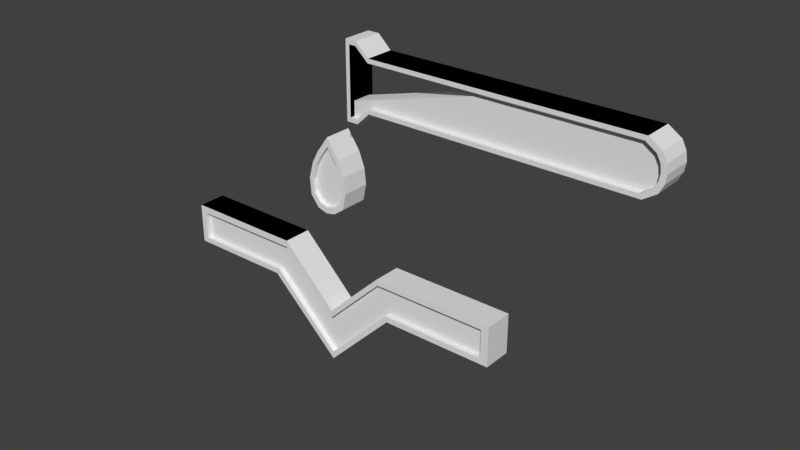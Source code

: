 # Source: Acid.blend  (saved by Blender 2.78.0; exported with 4.5.12 LTS)
import bpy
from mathutils import Matrix  # noqa: F401  (used for matrix-valued properties, if any)

bpy.ops.wm.read_factory_settings(use_empty=True)
scene = bpy.context.scene
scene.name = 'Scene'

# ---- collections
col_collection_1 = bpy.data.collections.new('Collection 1'); scene.collection.children.link(col_collection_1)

# ---- world
world_world = bpy.data.worlds.new('World'); scene.world = world_world
world_world.color = (0.05088, 0.05088, 0.05088)
world_world.use_sun_shadow = False
world_world.sun_shadow_jitter_overblur = 0.0
world_world.cycles.sampling_method = 'MANUAL'

# ---- meshes
me_cube_010 = bpy.data.meshes.new('Cube.010')
me_cube_010.from_pydata([(0.02351, 4.172e-07, -2.334), (2.317, 0.0, -0.03399), (6.017, 0.0, -0.03399), (6.017, 0.0, 0.966), (2.017, 0.0, 0.966), (0.01218, 1.192e-07, -0.984), (-1.983, 0.0, 0.966), (-5.983, -5.96e-08, 0.9661), (-2.383, 0.0, -0.03399), (-5.983, 0.0, -0.03399), (-5.983, 5.96e-08, 0.9659), (0.02302, 4.172e-07, -2.602), (2.385, -1.192e-07, -0.2313), (6.287, -1.192e-07, -0.2313), (6.287, -1.192e-07, 1.154), (1.969, -1.192e-07, 1.154), (0.007322, 5.96e-08, -0.7317), (-1.95, 5.96e-08, 1.205), (-6.203, -5.96e-08, 1.205), (-2.504, 5.96e-08, -0.2228), (-6.203, 5.96e-08, -0.2228), (-6.203, 1.192e-07, 1.205), (0.02351, -1.003, -2.334), (2.317, -1.003, -0.03399), (6.017, -1.003, -0.03399), (6.017, -1.003, 0.966), (2.017, -1.003, 0.966), (0.01218, -1.003, -0.984), (-1.983, -1.003, 0.966), (-5.983, -1.003, 0.9661), (-2.383, -1.003, -0.03399), (-5.983, -1.003, -0.03399), (-5.983, -1.003, 0.9659), (0.02302, -1.003, -2.602), (2.385, -1.003, -0.2313), (6.287, -1.003, -0.2313), (6.287, -1.003, 1.154), (1.969, -1.003, 1.154), (0.007322, -1.003, -0.7317), (-1.95, -1.003, 1.205), (-6.203, -1.003, 1.205), (-2.504, -1.003, -0.2228), (-6.203, -1.003, -0.2228), (-6.203, -1.003, 1.205)], [], [(10, 9, 20, 21), (6, 7, 18, 17), (5, 6, 17, 16), (4, 5, 16, 15), (3, 4, 15, 14), (2, 3, 14, 13), (1, 2, 13, 12), (0, 1, 12, 11), (8, 0, 11, 19), (9, 8, 19, 20), (32, 43, 42, 31), (28, 39, 40, 29), (27, 38, 39, 28), (26, 37, 38, 27), (25, 36, 37, 26), (24, 35, 36, 25), (23, 34, 35, 24), (22, 33, 34, 23), (30, 41, 33, 22), (31, 42, 41, 30), (6, 10, 32, 28), (6, 28, 29, 7), (20, 42, 43, 21), (12, 34, 33, 11), (3, 25, 26, 4), (11, 33, 41, 19), (13, 35, 34, 12), (5, 27, 28, 6), (17, 21, 43, 39), (14, 36, 35, 13), (4, 26, 27, 5), (9, 31, 30, 8), (18, 40, 39, 17), (10, 32, 31, 9), (21, 43, 32, 10), (0, 22, 23, 1), (15, 37, 36, 14), (8, 30, 22, 0), (7, 29, 40, 18), (1, 23, 24, 2), (17, 39, 38, 16), (19, 41, 42, 20), (2, 24, 25, 3), (16, 38, 37, 15)])
me_cube_010.use_remesh_preserve_volume = False
me_cube_010.use_remesh_preserve_attributes = False
me_cube_010.use_mirror_vertex_groups = False
me_cube_010.update()
me_cube_007 = bpy.data.meshes.new('Cube.007')
me_cube_007.from_pydata([(0.03336, -0.16, -2.389), (2.352, -0.16, -0.1377), (6.127, -0.16, -0.06394), (6.127, -0.16, 0.9897), (1.912, -0.16, 0.9897), (0.02142, -0.16, -0.9665), (-2.081, -0.16, 1.088), (-2.437, -0.16, -0.1377), (-6.049, -0.16, -0.06394), (-6.049, -0.16, 0.9896), (0.03336, -0.828, -2.389), (2.352, -0.828, -0.1377), (6.127, -0.828, -0.06394), (6.127, -0.828, 0.9897), (1.912, -0.828, 0.9897), (0.02142, -0.828, -0.9665), (-2.081, -0.828, 1.088), (-2.437, -0.828, -0.1377), (-6.049, -0.828, -0.06394), (-6.049, -0.828, 0.9896)], [], [(17, 10, 11, 12, 13, 14, 15, 16, 19, 18), (7, 8, 9, 6, 5, 4, 3, 2, 1, 0), (6, 9, 19, 16), (3, 4, 14, 13), (5, 6, 16, 15), (4, 5, 15, 14), (8, 7, 17, 18), (9, 8, 18, 19), (0, 1, 11, 10), (7, 0, 10, 17), (1, 2, 12, 11), (2, 3, 13, 12)])
me_cube_007.use_remesh_preserve_volume = False
me_cube_007.use_remesh_preserve_attributes = False
me_cube_007.use_mirror_vertex_groups = False
me_cube_007.update()
me_cube_004 = bpy.data.meshes.new('Cube.004')
me_cube_004.from_pydata([(-0.4499, 0.4815, -0.5069), (-0.5352, 0.4815, -0.1037), (-0.4925, 0.4815, 0.2852), (-0.3495, 0.4815, 0.6583), (-0.0394, 0.4815, 1.115), (-0.189, 0.4815, -0.6966), (0.04814, 0.4815, -0.7464), (0.2948, 0.4815, -0.6729), (0.4947, 0.4815, -0.412), (0.5303, 0.4815, -0.008077), (0.4181, 0.4815, 0.4038), (0.2695, 0.4815, 0.6844), (-0.357, 0.4815, -0.4022), (-0.4248, 0.4815, -0.08231), (-0.3909, 0.4815, 0.2263), (-0.2773, 0.4815, 0.5224), (-0.03127, 0.4815, 0.8848), (-0.15, 0.4815, -0.5528), (0.0382, 0.4815, -0.5923), (0.2339, 0.4815, -0.534), (0.3926, 0.4815, -0.327), (0.4209, 0.4815, -0.00641), (0.3318, 0.4815, 0.3204), (0.2138, 0.4815, 0.5431), (-0.4499, -0.4815, -0.5069), (-0.5352, -0.4815, -0.1037), (-0.4925, -0.4815, 0.2852), (-0.3495, -0.4815, 0.6583), (-0.0394, -0.4815, 1.115), (-0.189, -0.4815, -0.6966), (0.04814, -0.4815, -0.7464), (0.2948, -0.4815, -0.6729), (0.4947, -0.4815, -0.412), (0.5303, -0.4815, -0.008077), (0.4181, -0.4815, 0.4038), (0.2695, -0.4815, 0.6844), (-0.357, -0.4815, -0.4022), (-0.4248, -0.4815, -0.08231), (-0.3909, -0.4815, 0.2263), (-0.2773, -0.4815, 0.5224), (-0.03127, -0.4815, 0.8848), (-0.15, -0.4815, -0.5528), (0.0382, -0.4815, -0.5923), (0.2339, -0.4815, -0.534), (0.3926, -0.4815, -0.327), (0.4209, -0.4815, -0.00641), (0.3318, -0.4815, 0.3204), (0.2138, -0.4815, 0.5431)], [], [(3, 4, 16, 15), (11, 23, 16, 4), (11, 10, 22, 23), (10, 9, 21, 22), (9, 8, 20, 21), (8, 7, 19, 20), (7, 6, 18, 19), (6, 5, 17, 18), (5, 0, 12, 17), (0, 1, 13, 12), (1, 2, 14, 13), (2, 3, 15, 14), (27, 39, 40, 28), (35, 28, 40, 47), (35, 47, 46, 34), (34, 46, 45, 33), (33, 45, 44, 32), (32, 44, 43, 31), (31, 43, 42, 30), (30, 42, 41, 29), (29, 41, 36, 24), (24, 36, 37, 25), (25, 37, 38, 26), (26, 38, 39, 27), (0, 5, 29, 24), (20, 19, 43, 44), (15, 16, 40, 39), (5, 6, 30, 29), (21, 20, 44, 45), (14, 15, 39, 38), (6, 7, 31, 30), (22, 21, 45, 46), (13, 14, 38, 37), (7, 8, 32, 31), (23, 22, 46, 47), (4, 3, 27, 28), (12, 13, 37, 36), (8, 9, 33, 32), (16, 23, 47, 40), (3, 2, 26, 27), (17, 12, 36, 41), (9, 10, 34, 33), (2, 1, 25, 26), (18, 17, 41, 42), (10, 11, 35, 34), (1, 0, 24, 25), (19, 18, 42, 43), (11, 4, 28, 35)])
me_cube_004.use_remesh_preserve_volume = False
me_cube_004.use_remesh_preserve_attributes = False
me_cube_004.use_mirror_vertex_groups = False
me_cube_004.update()
me_cube_006 = bpy.data.meshes.new('Cube.006')
me_cube_006.from_pydata([(-0.377, 0.3424, -0.4398), (-0.4496, 0.3424, -0.09699), (-0.4133, 0.3424, 0.2337), (-0.2917, 0.3424, 0.551), (-0.02798, 0.3424, 0.9393), (-0.1552, 0.3424, -0.6012), (0.04647, 0.3424, -0.6435), (0.2562, 0.3424, -0.581), (0.4263, 0.3424, -0.3592), (0.4565, 0.3424, -0.01565), (0.3611, 0.3424, 0.3346), (0.2347, 0.3424, 0.5732), (-0.377, -0.3285, -0.4398), (-0.4496, -0.3285, -0.09699), (-0.4133, -0.3285, 0.2337), (-0.2917, -0.3285, 0.551), (-0.02798, -0.3285, 0.9393), (-0.1552, -0.3285, -0.6012), (0.04647, -0.3285, -0.6435), (0.2562, -0.3285, -0.581), (0.4263, -0.3285, -0.3592), (0.4565, -0.3285, -0.01565), (0.3611, -0.3285, 0.3346), (0.2347, -0.3285, 0.5732)], [], [(3, 4, 11, 10, 9, 8, 7, 6, 5, 0, 1, 2), (15, 14, 13, 12, 17, 18, 19, 20, 21, 22, 23, 16), (8, 9, 21, 20), (5, 6, 18, 17), (2, 1, 13, 14), (9, 10, 22, 21), (6, 7, 19, 18), (1, 0, 12, 13), (10, 11, 23, 22), (4, 3, 15, 16), (7, 8, 20, 19), (0, 5, 17, 12), (11, 4, 16, 23), (3, 2, 14, 15)])
me_cube_006.use_remesh_preserve_volume = False
me_cube_006.use_remesh_preserve_attributes = False
me_cube_006.use_mirror_vertex_groups = False
me_cube_006.update()
me_cube_001 = bpy.data.meshes.new('Cube.001')
me_cube_001.from_pydata([(3.902, 0.3208, -0.0003377), (3.876, 0.3208, 0.1756), (3.783, 0.3208, 0.3494), (3.525, 0.3208, 0.5232), (1.65, 0.3208, 0.5232), (3.876, 0.3208, -0.1721), (3.783, 0.3208, -0.3459), (3.525, 0.3208, -0.5197), (-2.744, 0.3208, -0.5732), (-3.205, 0.3208, -0.8981), (-3.32, 0.3208, -0.4813), (0.3804, 0.3208, 0.5232), (3.902, -0.3208, -0.0003377), (3.876, -0.3208, 0.1756), (3.783, -0.3208, 0.3494), (3.525, -0.3208, 0.5232), (1.65, -0.3208, 0.5232), (3.876, -0.3208, -0.1721), (3.783, -0.3208, -0.3459), (3.525, -0.3208, -0.5197), (-2.744, -0.3208, -0.5732), (-3.205, -0.3208, -0.8981), (-3.32, -0.3208, -0.4813), (0.3804, -0.3208, 0.5232)], [], [(0, 5, 6, 7, 8, 9, 10, 11, 4, 3, 2, 1), (12, 13, 14, 15, 16, 23, 22, 21, 20, 19, 18, 17), (7, 19, 20, 8), (9, 21, 22, 10), (11, 23, 16, 4), (10, 22, 23, 11), (1, 13, 12, 0), (6, 18, 19, 7), (4, 16, 15, 3), (0, 12, 17, 5), (2, 14, 13, 1), (8, 20, 21, 9), (5, 17, 18, 6), (3, 15, 14, 2)])
me_cube_001.use_remesh_preserve_volume = False
me_cube_001.use_remesh_preserve_attributes = False
me_cube_001.use_mirror_vertex_groups = False
me_cube_001.update()
me_cube_002 = bpy.data.meshes.new('Cube.002')
me_cube_002.from_pydata([(-3.043, 0.4957, 0.9001), (-3.043, -0.4957, 0.9001), (3.974, 0.4957, 0.2001), (3.874, 0.4957, 0.4001), (3.574, 0.4957, 0.6001), (1.774, 0.4957, 0.6001), (-0.7265, 0.4957, 0.6001), (-2.726, 0.4957, 0.6001), (-3.326, 0.4957, 0.9001), (-3.326, 0.4957, 0.4001), (-3.064, 0.4957, 0.796), (3.879, 0.4957, -0.001885), (3.855, 0.4957, 0.1664), (3.765, 0.4957, 0.3327), (3.519, 0.4957, 0.4989), (1.725, 0.4957, 0.4989), (-0.7041, 0.4957, 0.4989), (-2.739, 0.4957, 0.5002), (-3.23, 0.4957, 0.796), (-3.23, 0.4957, 0.3327), (-3.043, 0.4957, -0.8999), (4.006, 0.4957, -0.002305), (3.974, 0.4957, -0.1999), (3.874, 0.4957, -0.3999), (3.574, 0.4957, -0.5999), (1.774, 0.4957, -0.5999), (-0.7265, 0.4957, -0.5999), (-2.726, 0.4957, -0.5999), (-3.326, 0.4957, -0.8999), (-3.326, 0.4957, -0.3999), (-3.326, 0.4957, 0.0001199), (-3.064, 0.4957, -0.7958), (3.855, 0.4957, -0.1662), (3.765, 0.4957, -0.3324), (3.519, 0.4957, -0.4987), (1.725, 0.4957, -0.4987), (-0.7041, 0.4957, -0.4987), (-2.739, 0.4957, -0.5), (-3.23, 0.4957, -0.7958), (-3.23, 0.4957, -0.3324), (-3.23, 0.4957, 0.0001199), (-1.722, 0.4957, -0.4993), (0.5104, 0.4957, 0.4989), (3.974, -0.4957, 0.2001), (3.874, -0.4957, 0.4001), (3.574, -0.4957, 0.6001), (1.774, -0.4957, 0.6001), (-0.7265, -0.4957, 0.6001), (-2.726, -0.4957, 0.6001), (-3.326, -0.4957, 0.9001), (-3.326, -0.4957, 0.4001), (-3.064, -0.4957, 0.796), (3.879, -0.4957, -0.001885), (3.855, -0.4957, 0.1664), (3.765, -0.4957, 0.3327), (3.519, -0.4957, 0.4989), (1.725, -0.4957, 0.4989), (-0.7041, -0.4957, 0.4989), (-2.739, -0.4957, 0.5002), (-3.23, -0.4957, 0.796), (-3.23, -0.4957, 0.3327), (-3.043, -0.4957, -0.8999), (4.006, -0.4957, -0.002305), (3.974, -0.4957, -0.1999), (3.874, -0.4957, -0.3999), (3.574, -0.4957, -0.5999), (1.774, -0.4957, -0.5999), (-0.7265, -0.4957, -0.5999), (-2.726, -0.4957, -0.5999), (-3.326, -0.4957, -0.8999), (-3.326, -0.4957, -0.3999), (-3.326, -0.4957, 0.0001199), (-3.064, -0.4957, -0.7958), (3.855, -0.4957, -0.1662), (3.765, -0.4957, -0.3324), (3.519, -0.4957, -0.4987), (1.725, -0.4957, -0.4987), (-0.7041, -0.4957, -0.4987), (-2.739, -0.4957, -0.5), (-3.23, -0.4957, -0.7958), (-3.23, -0.4957, -0.3324), (-3.23, -0.4957, 0.0001199), (-1.722, -0.4957, -0.4993), (0.5104, -0.4957, 0.4989)], [], [(28, 8, 18, 38), (0, 10, 18, 8), (7, 17, 10, 0), (17, 7, 4, 14), (3, 13, 14, 4), (2, 12, 13, 3), (11, 12, 2, 21), (22, 32, 11, 21), (22, 23, 33, 32), (23, 24, 34, 33), (34, 24, 27, 37), (31, 37, 27, 20), (31, 20, 28, 38), (69, 79, 59, 49), (1, 49, 59, 51), (48, 1, 51, 58), (58, 55, 45, 48), (44, 45, 55, 54), (43, 44, 54, 53), (52, 62, 43, 53), (63, 62, 52, 73), (63, 73, 74, 64), (64, 74, 75, 65), (75, 78, 68, 65), (72, 61, 68, 78), (72, 79, 69, 61), (26, 25, 66, 67), (13, 12, 53, 54), (16, 42, 83, 57), (9, 8, 49, 50), (25, 24, 65, 66), (17, 16, 57, 58), (11, 32, 73, 52), (7, 0, 1, 48), (30, 29, 70, 71), (14, 13, 54, 55), (28, 20, 61, 69), (42, 15, 56, 83), (21, 2, 43, 62), (2, 3, 44, 43), (39, 38, 79, 80), (15, 14, 55, 56), (38, 18, 59, 79), (7, 6, 47, 48), (37, 31, 72, 78), (34, 37, 78, 75), (40, 19, 60, 81), (3, 4, 45, 44), (32, 33, 74, 73), (27, 24, 65, 68), (18, 10, 51, 59), (8, 28, 69, 49), (6, 5, 46, 47), (41, 36, 77, 82), (29, 28, 69, 70), (5, 4, 45, 46), (33, 34, 75, 74), (20, 27, 68, 61), (30, 71, 50, 9), (36, 35, 76, 77), (22, 21, 62, 63), (17, 14, 55, 58), (0, 8, 49, 1), (35, 34, 75, 76), (23, 22, 63, 64), (19, 18, 59, 60), (40, 81, 80, 39), (27, 26, 67, 68), (4, 7, 48, 45), (10, 17, 58, 51), (31, 38, 79, 72), (24, 23, 64, 65), (12, 11, 52, 53), (37, 41, 82, 78)])
me_cube_002.use_remesh_preserve_volume = False
me_cube_002.use_remesh_preserve_attributes = False
me_cube_002.use_mirror_vertex_groups = False
me_cube_002.update()

# ---- objects
ob_metal = bpy.data.objects.new('Metal', None)
ob_outside_003 = bpy.data.objects.new('Outside.003', me_cube_010)
ob_inside = bpy.data.objects.new('Inside', me_cube_007)
ob_drop = bpy.data.objects.new('Drop', None)
ob_outside_001 = bpy.data.objects.new('Outside.001', me_cube_004)
ob_inside_002 = bpy.data.objects.new('Inside.002', me_cube_006)
ob_reagenz = bpy.data.objects.new('Reagenz', None)
ob_inside_001 = bpy.data.objects.new('Inside.001', me_cube_001)
ob_outside = bpy.data.objects.new('Outside', me_cube_002)

# ---- transforms, parenting, visibility, modifiers, constraints
ob_metal.location = (0.01986, -0.4957, 0.01239)
ob_metal.empty_image_offset = (0.0, 0.0)
ob_metal.lineart.crease_threshold = 0.0
ob_outside_003.parent = ob_metal
ob_outside_003.matrix_parent_inverse = Matrix(((1.0, 0.0, 0.0, -0.002868), (0.0, 1.0, 0.0, 0.4957), (0.0, 0.0, 1.0, -0.01239), (0.0, 0.0, 0.0, 1.0)))
ob_outside_003.location = (0.0, 0.0, 0.0)
ob_outside_003.lineart.crease_threshold = 0.0
ob_inside.parent = ob_metal
ob_inside.matrix_parent_inverse = Matrix(((1.0, 0.0, 0.0, -0.002868), (0.0, 1.0, 0.0, 0.4957), (0.0, 0.0, 1.0, -0.01239), (0.0, 0.0, 0.0, 1.0)))
ob_inside.location = (0.0, 0.0, 0.0)
ob_inside.lineart.crease_threshold = 0.0
ob_drop.location = (-0.009792, -1.003, 3.806)
ob_drop.rotation_euler = (0.0, -0.0, 3.142)
ob_drop.scale = (1.411, 1.0, 1.411)
ob_drop.empty_image_offset = (0.0, 0.0)
ob_drop.lineart.crease_threshold = 0.0
ob_outside_001.parent = ob_drop
ob_outside_001.location = (-0.00721, -0.4957, 0.0459)
ob_outside_001.lineart.crease_threshold = 0.0
ob_inside_002.parent = ob_drop
ob_inside_002.location = (-0.00721, -0.4957, 0.0459)
ob_inside_002.lineart.crease_threshold = 0.0
ob_reagenz.location = (5.547, -9.532e-07, 7.503)
ob_reagenz.scale = (1.411, 1.0, 1.411)
ob_reagenz.empty_image_offset = (0.0, 0.0)
ob_reagenz.lineart.crease_threshold = 0.0
ob_inside_001.parent = ob_reagenz
ob_inside_001.location = (0.04365, -0.4957, -0.0284)
ob_inside_001.lineart.crease_threshold = 0.0
ob_outside.parent = ob_reagenz
ob_outside.location = (0.04365, -0.4957, -0.0284)
ob_outside.lineart.crease_threshold = 0.0

# ---- collection membership
col_collection_1.objects.link(ob_metal)
col_collection_1.objects.link(ob_outside_003)
col_collection_1.objects.link(ob_inside)
col_collection_1.objects.link(ob_drop)
col_collection_1.objects.link(ob_outside_001)
col_collection_1.objects.link(ob_inside_002)
col_collection_1.objects.link(ob_reagenz)
col_collection_1.objects.link(ob_inside_001)
col_collection_1.objects.link(ob_outside)

# ---- scene / render settings (as saved in the file)
scene.frame_start = 1; scene.frame_end = 250; scene.frame_set(1)
scene.render.engine = 'BLENDER_EEVEE_NEXT'
scene.render.resolution_percentage = 50
scene.render.dither_intensity = 0.0
scene.cycles.use_denoising = False
scene.cycles.samples = 128
scene.cycles.sampling_pattern = 'TABULATED_SOBOL'
scene.cycles.light_sampling_threshold = 0.0
scene.cycles.use_adaptive_sampling = False
scene.cycles.use_light_tree = False
scene.cycles.blur_glossy = 0.0
scene.cycles.sample_clamp_indirect = 0.0
scene.view_settings.view_transform = 'Standard'
bpy.context.view_layer.update()

# ---- added for rendering (the .blend has no active camera and no usable light): camera, sun
cam_auto = bpy.data.cameras.new('AutoCamera')
cam_auto.lens = 50.0
cam_auto.sensor_width = 36.0
cam_auto.clip_end = 1000.0
ob_auto_camera = bpy.data.objects.new('AutoCamera', cam_auto)
scene.collection.objects.link(ob_auto_camera)
ob_auto_camera.location = (21.8122, -23.6296, 18.4846)
ob_auto_camera.rotation_euler = (1.09748, -7.21219e-08, 0.694738)
scene.camera = ob_auto_camera
light_auto_sun = bpy.data.lights.new('AutoSun', 'SUN')
light_auto_sun.energy = 3.0
light_auto_sun.angle = 0.0523599
ob_auto_sun = bpy.data.objects.new('AutoSun', light_auto_sun)
scene.collection.objects.link(ob_auto_sun)
ob_auto_sun.rotation_euler = (0.872665, 0.174533, 0.523599)
bpy.context.view_layer.update()
